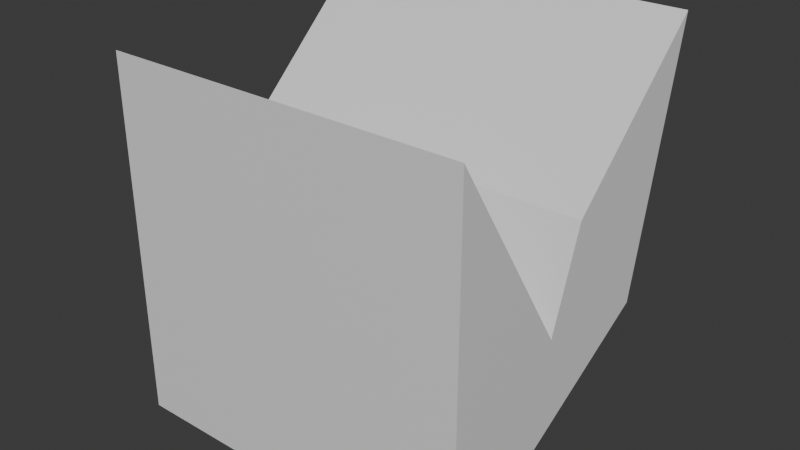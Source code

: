 # Source: Feed1.blend  (saved by Blender 4.0.36; exported with 4.5.12 LTS)
import bpy
from mathutils import Matrix  # noqa: F401  (used for matrix-valued properties, if any)

bpy.ops.wm.read_factory_settings(use_empty=True)
scene = bpy.context.scene
scene.name = 'Scene'

# ---- collections
col_collection = bpy.data.collections.new('Collection'); scene.collection.children.link(col_collection)

# ---- materials (node trees are filled in below, after node groups)
mat_material = bpy.data.materials.new('Material')
mat_material.alpha_threshold = 0.0
mat_material.use_transparent_shadow = False
mat_material.roughness = 0.5
mat_material.line_color = (0.0, 0.0, 0.0, 1.0)

# ---- material node trees
mat_material.use_nodes = True; mat_material.node_tree.nodes.clear()
_N = mat_material.node_tree.nodes; _L = mat_material.node_tree.links
n0 = _N.new('ShaderNodeOutputMaterial'); n0.name = 'Material Output'; n0.location = (300, 300)
n1 = _N.new('ShaderNodeBsdfPrincipled'); n1.name = 'Principled BSDF'; n1.location = (10, 300)
n1.inputs[3].default_value = 1.45
_L.new(n1.outputs[0], n0.inputs[0])
n0.is_active_output = True

# ---- world
world_world = bpy.data.worlds.new('World'); scene.world = world_world
world_world.use_nodes = True; world_world.node_tree.nodes.clear()
_N = world_world.node_tree.nodes; _L = world_world.node_tree.links
n0 = _N.new('ShaderNodeOutputWorld'); n0.name = 'World Output'; n0.location = (300, 300)
n1 = _N.new('ShaderNodeBackground'); n1.name = 'Background'; n1.location = (10, 300)
n1.inputs[0].default_value = (0.05088, 0.05088, 0.05088, 1.0)
_L.new(n1.outputs[0], n0.inputs[0])
n0.is_active_output = True
world_world.color = (0.05088, 0.05088, 0.05088)
world_world.use_sun_shadow = False
world_world.sun_shadow_jitter_overblur = 0.0

# ---- meshes
me_cube = bpy.data.meshes.new('Cube')
me_cube.from_pydata([(1.0, -0.307, -0.0956), (1.0, 0.6825, 1.184), (1.0, -1.0, 1.0), (1.0, -1.0, -1.0), (-1.0, -0.307, -0.0956), (-1.0, 0.6825, 1.184), (-1.0, -1.0, 1.0), (-1.0, -1.0, -1.0), (1.0, -0.1258, 0.4286), (-1.0, -0.1258, 0.4286), (-1.0, 0.3671, -0.2218), (1.0, 0.3869, -0.2218)], [], [(0, 4, 6, 2), (3, 2, 6, 7), (7, 6, 4, 9, 10), (5, 1, 11, 10), (1, 8, 11), (5, 9, 8, 1), (10, 9, 5), (10, 11, 3, 7), (11, 8, 0, 2, 3), (8, 9, 4, 0)])
_uv = me_cube.uv_layers.new(name='UVMap')
_uv.uv.foreach_set('vector', [0.625, 0.5, 0.875, 0.5, 0.875, 0.75, 0.625, 0.75, 0.375, 0.75, 0.625, 0.75, 0.625, 1.0, 0.375, 1.0, 0.375, 0.0, 0.625, 0.0, 0.625, 0.25, 0.5, 0.25, 0.375, 0.1673, 0.125, 0.5, 0.375, 0.5, 0.375, 0.5802, 0.125, 0.5827, 0.375, 0.5, 0.5, 0.5, 0.375, 0.5802, 0.375, 0.25, 0.5, 0.25, 0.5, 0.5, 0.375, 0.5, 0.375, 0.1673, 0.5, 0.25, 0.375, 0.25, 0.125, 0.5827, 0.375, 0.5802, 0.375, 0.75, 0.125, 0.75, 0.375, 0.5802, 0.5, 0.5, 0.625, 0.5, 0.625, 0.75, 0.375, 0.75, 0.5, 0.5, 0.5, 0.25, 0.625, 0.25, 0.625, 0.5])
me_cube.materials.append(mat_material)
me_cube.use_mirror_vertex_groups = False
me_cube.update()

# ---- objects
ob_feed1 = bpy.data.objects.new('Feed1', me_cube)

# ---- transforms, parenting, visibility, modifiers, constraints
ob_feed1.location = (0.0, 0.0, 0.0)
ob_feed1.lock_rotations_4d = False
ob_feed1.empty_display_type = 'ARROWS'
ob_feed1.lineart.crease_threshold = 0.0

# ---- collection membership
col_collection.objects.link(ob_feed1)

# ---- scene / render settings (as saved in the file)
scene.frame_start = 1; scene.frame_end = 250; scene.frame_set(1)
scene.render.engine = 'BLENDER_EEVEE_NEXT'
scene.cycles.sampling_pattern = 'TABULATED_SOBOL'
bpy.context.view_layer.update()

# ---- added for rendering (the .blend has no active camera and no usable light): camera, sun
cam_auto = bpy.data.cameras.new('AutoCamera')
cam_auto.lens = 50.0
cam_auto.sensor_width = 36.0
cam_auto.clip_end = 1000.0
ob_auto_camera = bpy.data.objects.new('AutoCamera', cam_auto)
scene.collection.objects.link(ob_auto_camera)
ob_auto_camera.location = (3.15134, -3.94037, 2.61312)
ob_auto_camera.rotation_euler = (1.09748, -7.21219e-08, 0.694738)
scene.camera = ob_auto_camera
light_auto_sun = bpy.data.lights.new('AutoSun', 'SUN')
light_auto_sun.energy = 3.0
light_auto_sun.angle = 0.0523599
ob_auto_sun = bpy.data.objects.new('AutoSun', light_auto_sun)
scene.collection.objects.link(ob_auto_sun)
ob_auto_sun.rotation_euler = (0.872665, 0.174533, 0.523599)
bpy.context.view_layer.update()

